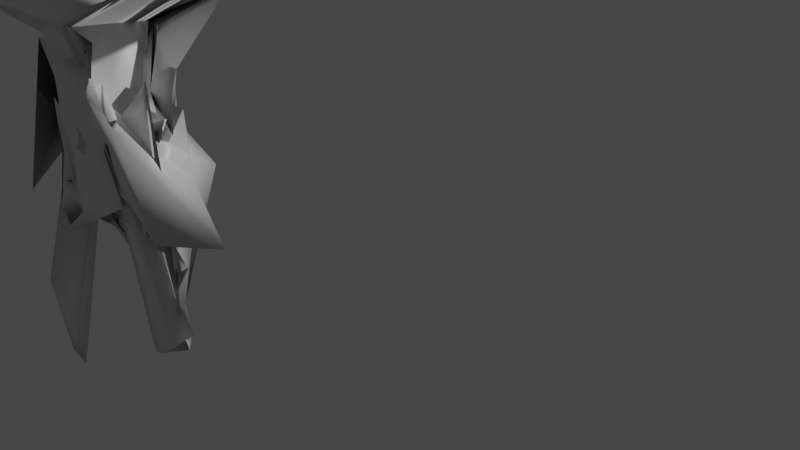 # Source: 2118132_BAB4.blend  (saved by Blender 2.83.21; exported with 4.5.12 LTS)
import bpy
from mathutils import Matrix  # noqa: F401  (used for matrix-valued properties, if any)

bpy.ops.wm.read_factory_settings(use_empty=True)
scene = bpy.context.scene
scene.name = 'Scene'

# ---- collections
col_collection = bpy.data.collections.new('Collection'); scene.collection.children.link(col_collection)

# ---- materials (node trees are filled in below, after node groups)
mat_material = bpy.data.materials.new('Material')
mat_material.alpha_threshold = 0.0
mat_material.use_transparent_shadow = False
mat_material.line_color = (0.0, 0.0, 0.0, 1.0)

# ---- material node trees
mat_material.use_nodes = True; mat_material.node_tree.nodes.clear()
_N = mat_material.node_tree.nodes; _L = mat_material.node_tree.links
n0 = _N.new('ShaderNodeOutputMaterial'); n0.name = 'Material Output'; n0.location = (300, 300)
n1 = _N.new('ShaderNodeBsdfPrincipled'); n1.name = 'Principled BSDF'; n1.location = (10, 300)
n1.distribution = 'GGX'
n1.subsurface_method = 'BURLEY'
n1.inputs[2].default_value = 0.4
n1.inputs[3].default_value = 1.45
n1.inputs[27].default_value = (0.0, 0.0, 0.0, 1.0)
n1.inputs[28].default_value = 1.0
_L.new(n1.outputs[0], n0.inputs[0])
n0.is_active_output = True

# ---- world
world_world = bpy.data.worlds.new('World'); scene.world = world_world
world_world.use_nodes = True; world_world.node_tree.nodes.clear()
_N = world_world.node_tree.nodes; _L = world_world.node_tree.links
n0 = _N.new('ShaderNodeOutputWorld'); n0.name = 'World Output'; n0.location = (300, 300)
n1 = _N.new('ShaderNodeBackground'); n1.name = 'Background'; n1.location = (10, 300)
n1.inputs[0].default_value = (0.05088, 0.05088, 0.05088, 1.0)
_L.new(n1.outputs[0], n0.inputs[0])
n0.is_active_output = True
world_world.color = (0.05088, 0.05088, 0.05088)
world_world.use_sun_shadow = False
world_world.sun_shadow_jitter_overblur = 0.0

# ---- cameras
cam_camera = bpy.data.cameras.new('Camera')
cam_camera.clip_end = 100.0
cam_camera.ortho_scale = 7.314

# ---- lights
light_light = bpy.data.lights.new('Light', 'POINT')
light_light.transmission_factor = 0.0
light_light.energy = 1000.0
light_light.shadow_soft_size = 0.1
light_light.shadow_maximum_resolution = 0.006
light_light.use_absolute_resolution = True

# ---- meshes
me_cube = bpy.data.meshes.new('Cube')
me_cube.from_pydata([(0.7735, 1.0, 1.089), (0.9014, 1.0, -0.8922), (0.7199, -1.0, 1.086), (1.058, -1.0, -0.9034), (-0.8589, 1.0, 1.14), (-0.942, 1.0, -0.9034), (-0.8454, -1.0, 1.113), (-0.942, -1.0, -0.9034), (-0.8936, 0.5173, -1.164), (-0.84, 6.249e-09, -1.204), (-0.9652, -0.5173, -1.02), (0.4187, 1.117, -1.009), (0.05796, 1.157, -1.061), (-0.4593, 1.117, -1.02), (0.8906, 1.117, 0.6058), (1.07, 1.157, 0.1432), (1.03, 1.117, -0.3741), (-0.8821, -1.043, -0.4952), (-0.9223, -1.083, 0.02206), (-0.9625, -1.117, 0.6299), (1.011, -1.117, 0.579), (1.151, -1.157, 0.1029), (1.017, -1.117, -0.3741), (-0.9625, 1.117, 0.6299), (-1.016, 1.157, 0.02206), (-0.976, 1.117, -0.4952), (0.4947, -1.117, 1.198), (0.05796, -1.157, 1.254), (-0.4593, -1.117, 1.214), (0.6491, 0.5173, 1.232), (0.7967, -2.091e-08, 1.313), (0.8369, -0.5173, 1.203), (-0.4593, -1.117, -1.02), (0.05796, -1.157, -1.061), (0.5752, -1.117, -1.02), (-0.6696, -0.5173, 1.117), (-0.8467, 3.605e-10, 1.155), (-0.9357, 0.5173, 1.157), (-0.4727, 1.117, 1.24), (0.05796, 1.157, 1.254), (0.5752, 1.117, 1.214), (0.9636, -0.5173, -0.9763), (1.04, -9.373e-09, -1.042), (0.9949, 0.5173, -0.9651), (-0.5281, 1.315, -0.5197), (0.05796, 1.384, -0.5542), (0.644, 1.315, -0.5197), (-0.5541, 1.406, 0.0966), (0.05796, 1.493, 0.0966), (0.67, 1.406, 0.0966), (-0.5281, 1.315, 0.7129), (0.05796, 1.384, 0.7474), (0.644, 1.315, 0.7129), (1.221, 0.5861, -0.4973), (1.126, -2.039e-08, -0.5677), (1.076, -0.5861, -0.598), (1.143, 0.612, 0.1518), (1.217, -2.039e-08, 0.1518), (1.306, -0.612, 0.03771), (1.062, 0.5861, 0.678), (1.238, -1.37e-08, 0.7528), (1.209, -0.5861, 0.678), (-0.2274, 0.5861, -1.373), (-0.2619, 7.751e-09, -1.442), (-0.1857, -0.5861, -1.49), (0.2368, 0.612, -1.32), (0.2912, 3.964e-08, -1.788), (0.05796, -0.612, -1.309), (0.5177, 0.5861, -1.207), (0.1498, 0.06988, -1.458), (0.1152, -0.5861, -1.389), (-0.9527, -0.5861, -0.5495), (-1.008, -8.973e-09, -0.584), (-1.161, 0.5861, -0.5942), (-1.2, -0.612, 0.08914), (-1.287, -1.198e-08, 0.08914), (-1.265, 0.612, 0.02206), (-1.011, -0.5861, 0.7513), (-1.176, -1.598e-08, 0.7698), (-1.161, 0.5861, 0.729), (0.644, -1.452, -0.5268), (0.05796, -1.529, -0.5283), (-0.5281, -1.241, -0.5197), (0.67, -1.269, 0.06841), (0.05796, -1.347, 0.106), (-0.5541, -1.331, 0.0966), (0.644, -1.315, 0.7129), (0.05796, -1.384, 0.7474), (-0.5281, -1.315, 0.7129), (0.304, 0.5861, 1.342), (0.3385, -3.605e-09, 1.411), (0.5938, -0.5861, 1.396), (-0.07084, 0.612, 1.406), (-0.07084, 4.441e-15, 1.493), (0.05796, -0.612, 1.502), (-0.5315, 0.5861, 1.339), (-0.5526, 3.605e-10, 1.382), (-0.4778, -0.5861, 1.299), (-0.2292, -0.0978, -1.906), (0.04895, -0.4354, -1.667), (0.3239, -0.0978, -2.252), (0.2926, -0.4614, -1.486), (0.1825, -0.02793, -1.923), (0.148, -0.2957, -1.854), (-0.161, -0.3014, -2.872), (-0.4574, -0.3983, -2.626), (0.3395, -0.3044, -3.143), (0.1589, -0.5562, -2.716), (0.5574, -0.3014, -2.847), (0.5876, -0.3983, -2.606), (0.3267, -0.5632, -1.969), (-0.005539, -0.5372, -2.333), (-0.1877, -0.5437, -1.732), (0.588, -0.1996, -2.216), (-0.1951, -0.1996, -2.389), (0.3037, -0.1996, -2.355), (0.165, -0.4863, -2.111), (0.1996, -0.1487, -2.164), (0.2866, -0.1487, -2.113), (0.3096, -0.5123, -1.728), (-0.4686, -0.4865, -1.606), (-0.2121, -0.1487, -2.148), (-0.9026, -0.2586, -1.112), (-0.9339, -0.3879, -1.066), (-0.9652, -0.5173, -1.02), (0.8168, -0.2586, 1.258), (0.8269, -0.3879, 1.23), (0.8369, -0.5173, 1.203), (-0.6696, -0.5173, 1.117), (-0.7139, -0.3879, 1.126), (-0.7581, -0.2586, 1.136), (0.9636, -0.5173, -0.9763), (0.9828, -0.3879, -0.9926), (1.002, -0.2586, -1.009), (1.101, -0.293, -0.5828), (1.088, -0.4396, -0.5904), (1.076, -0.5861, -0.598), (1.261, -0.306, 0.09473), (1.284, -0.459, 0.06622), (1.306, -0.612, 0.03771), (1.224, -0.293, 0.7154), (1.217, -0.4396, 0.6967), (1.209, -0.5861, 0.678), (-0.4101, -0.293, -1.33), (-0.4842, -0.4396, -1.274), (-0.1857, -0.5861, -1.49), (0.1325, -0.1921, -1.432), (0.1239, -0.4396, -1.407), (0.1152, -0.5861, -1.389), (-0.9527, -0.5861, -0.5495), (-0.9666, -0.4396, -0.5581), (-0.9805, -0.293, -0.5668), (-1.2, -0.612, 0.08914), (-1.222, -0.459, 0.08914), (-1.243, -0.306, 0.08914), (-1.011, -0.5861, 0.7513), (-1.052, -0.4396, 0.756), (-1.094, -0.293, 0.7606), (0.4661, -0.293, 1.403), (0.5299, -0.4396, 1.399), (0.5938, -0.5861, 1.396), (-0.00644, -0.306, 1.498), (0.02576, -0.459, 1.5), (0.05796, -0.612, 1.502), (-0.5152, -0.293, 1.34), (-0.4965, -0.4396, 1.32), (-0.4778, -0.5861, 1.299), (-0.3774, -0.3908, -1.794), (-0.4515, -0.4209, -1.754), (-0.1141, -0.4354, -2.229), (0.1653, -0.2899, -1.896), (0.1566, -0.4209, -1.886), (0.148, -0.4354, -1.869), (-0.3092, -0.4624, -2.761), (-0.3833, -0.5002, -2.72), (-0.5092, -0.5148, -3.227), (0.2483, -0.4754, -2.789), (0.2036, -0.2713, -2.741), (0.08772, -0.5562, -2.897), (0.6048, -0.4624, -2.664), (0.5962, -0.2518, -2.624), (0.5876, -0.3983, -2.606), (-0.3433, -0.4926, -2.278), (-0.4174, -0.3985, -2.237), (-0.3751, -0.4216, -2.059), (-0.005539, -0.5372, -2.333), (0.003094, -0.5071, -2.335), (-0.1205, -0.4926, -1.72), (0.165, -0.4863, -2.111), (0.1737, -0.4563, -2.112), (0.2181, -0.4417, -2.44), (-0.3603, -0.4417, -2.036), (-0.4344, -0.4563, -1.98), (-1.005, -0.4865, -3.013), (-0.8024, -0.1293, 1.145), (1.021, -0.1293, -1.025), (-0.9944, -0.1465, -0.5754), (-1.265, -0.153, 0.08914), (-1.135, -0.1465, 0.7652), (0.5147, 0.1154, -2.639), (0.1909, 0.06927, -2.255), (-0.8713, -0.1293, -1.158), (0.8068, -0.1293, 1.285), (1.113, -0.1465, -0.5753), (1.239, -0.153, 0.1232), (1.231, -0.1465, 0.7341), (-0.336, -0.1465, -1.386), (0.1411, -0.04559, -1.449), (0.4023, -0.1465, 1.407), (-0.03864, -0.153, 1.495), (-0.5339, -0.1465, 1.361), (-0.3033, -0.2443, -1.85), (0.1739, 0.1046, -1.967), (-0.4989, -0.4145, -2.649), (-0.1131, -0.421, -2.814), (0.5019, -0.1003, -3.145), (-0.2692, -0.3461, -2.333), (-0.2862, -0.2952, -2.092), (-0.8467, 0.0, 1.155), (1.04, -7.451e-09, -1.042), (-1.008, 0.0, -0.584), (-1.287, -7.451e-09, 0.08914), (-1.176, -1.49e-08, 0.7698), (0.588, 0.2619, -2.507), (0.1996, 0.2158, -2.272), (-0.84, 7.451e-09, -1.204), (0.7967, -2.235e-08, 1.313), (1.126, -2.235e-08, -0.5677), (1.217, -1.49e-08, 0.1518), (1.238, -7.451e-09, 0.7528), (-0.2619, 7.451e-09, -1.442), (0.1498, 0.06988, -1.458), (0.3385, 0.0, 1.411), (-0.07084, 7.451e-09, 1.493), (-0.5526, 7.451e-09, 1.382), (-0.2292, -0.0978, -1.906), (0.1825, 0.2201, -1.977), (-0.161, -0.3014, -2.872), (0.3378, -0.3014, -2.838), (0.5816, 0.04686, -2.862), (-0.1951, -0.1996, -2.389), (-0.2121, -0.1487, -2.148), (0.2383, 1.137, -1.035), (0.2763, -1.137, 1.226), (0.3166, -1.137, -1.041), (0.3166, 1.137, 1.234), (0.351, 1.35, -0.537), (0.364, 1.449, 0.0966), (0.351, 1.35, 0.7302), (0.3773, 0.5991, -1.264), (0.5272, 0.03494, -1.728), (-0.06091, -0.5991, -1.365), (0.351, -1.491, -0.5275), (0.364, -1.308, 0.08718), (0.351, -1.35, 0.7302), (0.1166, 0.5991, 1.374), (0.1338, -1.803e-09, 1.452), (0.3259, -0.5991, 1.449), (0.5599, -0.06286, -2.192), (-0.02816, -0.3785, -1.837), (0.5296, -0.3044, -2.772), (0.467, -0.4773, -2.671), (0.5397, -0.1996, -2.295), (0.4329, -0.5502, -2.227), (0.4159, -0.4993, -1.985), (0.5226, -0.1487, -2.053), (0.3678, -0.4554, -2.686), (0.4937, -0.2615, -2.692), (0.467, -0.4773, -2.671), (0.2298, -0.2995, 1.45), (0.2778, -0.4493, 1.45), (0.3259, -0.5991, 1.449), (0.1818, -0.1498, 1.451), (0.5471, -0.2786, -2.876), (0.3861, -0.1861, -2.87), (0.1338, 3.725e-09, 1.452), (0.4459, -1.127, -1.031), (0.4459, 1.127, 1.224), (0.4975, 1.332, -0.5283), (0.517, 1.427, 0.0966), (0.4975, 1.332, 0.7215), (0.2103, 0.5926, 1.358), (0.2362, -2.704e-09, 1.431), (0.4598, -0.5926, 1.422), (0.3994, -0.5437, -2.185), (0.57, -0.4928, -1.963), (0.348, -0.2963, 1.427), (0.4039, -0.4444, 1.425), (0.4598, -0.5926, 1.422), (0.2921, -0.1481, 1.429), (0.2362, 1.863e-09, 1.431), (0.3285, 1.127, -1.022), (0.3855, -1.127, 1.212), (0.4475, 0.5926, -1.236), (0.2414, 0.05241, -1.473), (0.09316, -0.5926, -1.342), (0.4975, -1.472, -0.5272), (0.517, -1.288, 0.07779), (0.4975, -1.332, 0.7215), (0.2742, -0.0454, -1.937), (0.1259, -0.3371, -1.81), (0.5041, -0.3014, -2.612), (0.4335, -0.4378, -2.629), (0.47, -0.1996, -2.246), (0.6406, -0.1487, -2.023), (0.4273, -0.4507, -2.678), (0.4511, -0.2567, -2.648), (0.4335, -0.4378, -2.629), (0.2613, -0.1907, -2.802), (0.4394, -0.09986, -3.048), (0.5106, -1.122, -1.025), (0.5106, 1.122, 1.219), (0.5708, 1.324, -0.524), (0.5935, 1.417, 0.0966), (0.5708, 1.324, 0.7172), (0.2571, 0.5893, 1.35), (0.2873, -3.154e-09, 1.421), (0.5268, -0.5893, 1.409), (0.4764, -0.5405, -2.173), (0.08801, -0.4896, -2.122), (0.4071, -0.2947, 1.415), (0.4669, -0.442, 1.412), (0.5268, -0.5893, 1.409), (0.3472, -0.1473, 1.418), (0.2873, 9.313e-10, 1.421), (0.3736, 1.122, -1.016), (0.4401, -1.122, 1.205), (0.4826, 0.5893, -1.221), (0.3004, 0.06114, -1.458), (0.03821, -0.5893, -1.401), (0.5708, -1.462, -0.527), (0.5935, -1.279, 0.0731), (0.5708, -1.324, 0.7172), (-0.2258, -0.03666, -2.093), (0.07097, -0.3164, -1.867), (0.4984, -0.3014, -2.862), (0.5105, -0.418, -2.618), (0.529, -0.1996, -2.231), (0.1406, -0.1487, -2.179), (0.4483, -0.4405, -2.516), (0.5118, -0.2321, -2.456), (0.5105, -0.418, -2.618), (0.1335, -0.1353, -2.852), (0.4579, 0.003725, -2.996), (-0.84, 7.451e-09, -1.204), (0.7967, -2.235e-08, 1.313), (1.126, -2.235e-08, -0.5677), (1.217, -7.451e-09, 0.1518), (1.238, 0.0, 0.7528), (-0.2619, 7.451e-09, -1.442), (0.1498, 0.06988, -1.458), (0.3385, 0.0, 1.411), (-0.07084, 1.49e-08, 1.493), (-0.5526, 1.49e-08, 1.382), (-0.2292, -0.0978, -1.906), (0.1825, 0.2201, -1.977), (-0.161, -0.3014, -2.872), (0.4025, -0.3014, -3.013), (0.2792, 0.04371, -3.829), (-0.1951, -0.1996, -2.389), (-0.2121, -0.1487, -2.148), (-0.8467, 0.0, 1.155), (1.04, -7.451e-09, -1.042), (-1.008, 7.451e-09, -0.584), (-1.287, 0.0, 0.08914), (-1.176, -1.49e-08, 0.7698), (0.588, 0.2619, -2.507), (0.1996, 0.2158, -2.272), (0.509, -0.1288, -3.045), (0.1338, 0.0, 1.452), (0.2362, 0.0, 1.431), (0.5702, -0.04537, -3.281), (0.2873, 0.0, 1.421), (0.4277, -0.03412, -3.737), (-0.8713, -0.1293, -1.158), (0.8068, -0.1293, 1.285), (1.113, -0.1465, -0.5753), (1.239, -0.153, 0.1232), (1.231, -0.1465, 0.7341), (-0.336, -0.1465, -1.386), (0.1411, -0.04559, -1.449), (0.4023, -0.1465, 1.407), (-0.03864, -0.153, 1.495), (-0.5339, -0.1465, 1.361), (-0.3033, -0.2443, -1.85), (0.1739, 0.1046, -1.967), (-0.2351, -0.4479, -2.817), (0.5713, -0.4544, -2.781), (0.2964, -0.1028, -2.802), (-0.2692, -0.3461, -2.333), (-0.2862, -0.2952, -2.092), (-0.8024, -0.1293, 1.145), (1.021, -0.1293, -1.025), (-0.9944, -0.1465, -0.5754), (-1.265, -0.153, 0.08914), (-1.135, -0.1465, 0.7652), (0.4364, 0.1154, -2.071), (0.2807, 0.06927, -2.63), (0.1818, -0.1498, 1.451), (0.2921, -0.1481, 1.429), (0.3472, -0.1473, 1.418), (-0.8467, 1.803e-10, 1.155), (1.04, -8.412e-09, -1.042), (-1.008, -4.486e-09, -0.584), (-1.287, -9.714e-09, 0.08914), (-1.176, -1.544e-08, 0.7698), (0.588, 0.03118, -2.361), (0.1996, 0.03355, -2.218), (-0.84, 6.85e-09, -1.204), (0.7967, -2.163e-08, 1.313), (1.126, -2.137e-08, -0.5677), (1.217, -1.765e-08, 0.1518), (1.238, -1.058e-08, 0.7528), (-0.2619, 7.601e-09, -1.442), (0.1498, 0.06988, -1.458), (0.3385, -1.803e-09, 1.411), (-0.07084, 3.725e-09, 1.493), (-0.5526, 3.906e-09, 1.382), (-0.2292, -0.0978, -1.906), (0.1825, 0.09608, -1.95), (-0.161, -0.3014, -2.872), (0.189, -0.3587, -3.045), (0.5816, -0.1257, -2.744), (-0.1951, -0.1996, -2.389), (-0.2121, -0.1487, -2.148), (0.1338, 9.614e-10, 1.452), (0.3861, -0.2724, -2.811), (0.5041, -0.2293, -2.811), (0.2362, -4.206e-10, 1.431), (0.2873, -1.112e-09, 1.421), (0.5226, -0.1472, -2.744), (-0.8556, -0.06466, -1.181), (0.8017, -0.06466, 1.299), (1.12, -0.07326, -0.5715), (1.228, -0.0765, 0.1375), (1.235, -0.07326, 0.7434), (-0.299, -0.07326, -1.414), (0.1455, 0.01214, -1.454), (0.3704, -0.07326, 1.409), (-0.05474, -0.0765, 1.494), (-0.5433, -0.07326, 1.371), (-0.2662, -0.1711, -1.878), (0.1782, 0.1624, -1.972), (-0.5151, -0.3746, -3.013), (-0.131, -0.3779, -3.0), (0.2324, -0.04201, -3.863), (-0.2321, -0.2728, -2.361), (-0.2492, -0.2219, -2.12), (0.4957, -0.2037, -3.035), (0.1578, -0.07488, 1.452), (0.2641, -0.07407, 1.43), (0.2465, -0.08221, -3.18), (0.3173, -0.07366, 1.42), (0.1225, -0.07152, -3.585), (-0.8246, -0.06466, 1.15), (1.031, -0.06466, -1.034), (-1.001, -0.07326, -0.5797), (-1.276, -0.0765, 0.08914), (-1.156, -0.07326, 0.7675), (0.519, 0.1887, -2.647), (0.1953, 0.1425, -2.264), (-0.8467, 2.704e-10, 1.155), (1.04, -8.893e-09, -1.042), (-1.008, -6.73e-09, -0.584), (-1.287, -1.085e-08, 0.08914), (-1.176, -1.571e-08, 0.7698), (0.588, -0.0842, -2.288), (0.1996, -0.05757, -2.191), (-0.84, 6.549e-09, -1.204), (0.7967, -2.127e-08, 1.313), (1.126, -2.088e-08, -0.5677), (1.217, -1.902e-08, 0.1518), (1.238, -1.214e-08, 0.7528), (-0.2619, 7.676e-09, -1.442), (0.1498, 0.06988, -1.458), (0.3385, -2.704e-09, 1.411), (-0.07084, 1.863e-09, 1.493), (-0.5526, 2.133e-09, 1.382), (-0.2292, -0.0978, -1.906), (0.1825, 0.03408, -1.936), (-0.161, -0.3014, -2.872), (0.168, -0.3519, -2.944), (0.5574, -0.2151, -2.907), (-0.1951, -0.1996, -2.389), (-0.2121, -0.1487, -2.148), (0.1338, -4.206e-10, 1.452), (0.2295, -0.3162, -2.105), (0.3294, -0.2367, -1.964), (0.2362, -1.562e-09, 1.431), (0.2873, -2.133e-09, 1.421), (0.4984, -0.2259, -2.914), (0.1643, -0.09161, -3.168), (0.7492, -0.1025, -2.703), (0.1583, -0.05566, -3.516), (-0.3217, -0.6533, -4.165), (-0.4673, -0.6932, -3.556), (-0.1188, -0.6565, -4.205), (-0.09438, -0.6996, -3.824), (0.8451, -0.3208, -2.718), (0.7272, -0.3208, -2.748), (0.5525, -0.2777, -1.969), (0.5863, -0.2561, -1.727), (0.1808, -0.1496, -4.19), (0.1213, -0.1543, -4.197), (0.3081, 0.04439, -4.186), (0.2472, 0.03952, -4.204), (0.3894, -0.1394, -4.048), (0.3494, 0.06889, -4.026), (-0.6897, -0.4863, -1.998), (-0.9, -0.4145, -2.714), (0.7415, -0.3983, -2.465), (0.7736, -0.05757, -1.968), (0.3295, -0.344, -3.161), (-0.171, -0.3409, -2.89), (-0.171, -0.3409, -2.89), (0.158, -0.3915, -2.962), (0.5314, -0.3185, -2.772), (0.3413, -0.3185, -3.143), (0.1699, -0.366, -2.944), (0.2313, -0.3302, -2.105), (1.024, -0.5539, -2.74), (0.6852, -0.6048, -2.019), (0.6831, 0.00322, -2.542), (1.086, -0.04294, -2.93)], [(426, 491), (451, 492), (308, 493), (193, 508), (213, 509), (181, 510), (467, 511)], [(97, 35, 6, 28), (88, 28, 6, 19), (79, 37, 4, 23), (70, 41, 3, 34), (61, 31, 2, 20), (52, 40, 0, 14), (11, 46, 16, 1), (46, 49, 15, 16), (49, 52, 14, 15), (5, 25, 44, 13), (13, 44, 45, 12), (325, 312, 46, 11), (25, 24, 47, 44), (44, 47, 48, 45), (312, 313, 49, 46), (24, 23, 50, 47), (47, 50, 51, 48), (313, 314, 52, 49), (23, 4, 38, 50), (50, 38, 39, 51), (314, 311, 40, 52), (41, 55, 22, 3), (55, 58, 21, 22), (58, 61, 20, 21), (1, 16, 53, 43), (43, 53, 54, 42), (131, 136, 55, 41), (16, 15, 56, 53), (53, 56, 57, 54), (136, 139, 58, 55), (15, 14, 59, 56), (56, 59, 60, 57), (139, 142, 61, 58), (14, 0, 29, 59), (59, 29, 30, 60), (142, 127, 31, 61), (10, 64, 32, 7), (64, 67, 33, 32), (329, 70, 34, 310), (5, 13, 62, 8), (8, 62, 63, 9), (124, 145, 64, 10), (13, 12, 65, 62), (62, 65, 66, 63), (473, 63, 98, 478), (325, 11, 68, 327), (327, 68, 69, 328), (63, 66, 100, 98), (11, 1, 43, 68), (68, 43, 42, 69), (148, 131, 41, 70), (8, 73, 25, 5), (73, 76, 24, 25), (76, 79, 23, 24), (7, 17, 71, 10), (468, 463, 72, 9), (9, 72, 73, 8), (17, 18, 74, 71), (463, 464, 75, 72), (72, 75, 76, 73), (18, 19, 77, 74), (464, 465, 78, 75), (75, 78, 79, 76), (19, 6, 35, 77), (465, 461, 36, 78), (78, 36, 37, 79), (32, 82, 17, 7), (82, 85, 18, 17), (85, 88, 19, 18), (3, 22, 80, 34), (244, 252, 81, 33), (33, 81, 82, 32), (22, 21, 83, 80), (252, 253, 84, 81), (81, 84, 85, 82), (21, 20, 86, 83), (253, 254, 87, 84), (84, 87, 88, 85), (20, 2, 26, 86), (254, 243, 27, 87), (87, 27, 28, 88), (31, 91, 26, 2), (257, 94, 27, 243), (94, 97, 28, 27), (0, 40, 89, 29), (29, 89, 90, 30), (127, 160, 91, 31), (245, 39, 92, 255), (255, 92, 93, 256), (271, 163, 94, 257), (39, 38, 95, 92), (92, 95, 96, 93), (163, 166, 97, 94), (38, 4, 37, 95), (95, 37, 36, 96), (166, 128, 35, 97), (110, 112, 105, 107), (263, 110, 107, 261), (328, 69, 102, 333), (67, 64, 99, 101), (148, 70, 103, 172), (251, 67, 101, 259), (175, 178, 107, 105), (341, 181, 109, 336), (185, 111, 109, 181), (483, 114, 104, 480), (337, 113, 108, 335), (114, 115, 106, 104), (121, 118, 115, 114), (338, 117, 113, 337), (484, 121, 114, 483), (188, 116, 111, 185), (264, 119, 110, 263), (119, 120, 112, 110), (101, 99, 120, 119), (259, 101, 119, 264), (172, 103, 116, 188), (478, 98, 121, 484), (333, 102, 117, 338), (98, 100, 118, 121), (99, 169, 193, 120), (169, 168, 192, 193), (168, 167, 191, 192), (385, 170, 190, 397), (170, 171, 189, 190), (171, 172, 188, 189), (397, 190, 520, 523), (190, 189, 186, 187), (189, 188, 185, 186), (120, 193, 184, 112), (193, 192, 183, 184), (192, 191, 182, 183), (112, 184, 175, 105), (184, 183, 174, 175), (183, 182, 173, 174), (396, 187, 179, 388), (187, 186, 180, 179), (186, 185, 181, 180), (428, 425, 275, 290), (339, 179, 180, 340), (340, 180, 181, 341), (386, 387, 176, 173), (173, 176, 177, 174), (174, 177, 178, 175), (380, 146, 170, 385), (146, 147, 171, 170), (147, 148, 172, 171), (383, 391, 130, 164), (164, 130, 129, 165), (165, 129, 128, 166), (382, 383, 164, 161), (161, 164, 165, 162), (162, 165, 166, 163), (398, 382, 161, 269), (269, 161, 162, 270), (270, 162, 163, 271), (375, 381, 158, 125), (125, 158, 159, 126), (126, 159, 160, 127), (77, 35, 128, 155), (155, 128, 129, 156), (156, 129, 130, 157), (74, 77, 155, 152), (152, 155, 156, 153), (153, 156, 157, 154), (71, 74, 152, 149), (149, 152, 153, 150), (150, 153, 154, 151), (10, 71, 149, 124), (124, 149, 150, 123), (123, 150, 151, 122), (380, 392, 133, 146), (146, 133, 132, 147), (147, 132, 131, 148), (64, 145, 169, 99), (145, 144, 168, 169), (144, 143, 167, 168), (374, 379, 143, 122), (122, 143, 144, 123), (123, 144, 145, 124), (378, 375, 125, 140), (140, 125, 126, 141), (141, 126, 127, 142), (377, 378, 140, 137), (137, 140, 141, 138), (138, 141, 142, 139), (376, 377, 137, 134), (134, 137, 138, 135), (135, 138, 139, 136), (392, 376, 134, 133), (133, 134, 135, 132), (132, 135, 136, 131), (455, 433, 203, 195), (433, 434, 204, 203), (434, 435, 205, 204), (435, 432, 202, 205), (431, 436, 206, 201), (437, 455, 195, 207), (432, 438, 208, 202), (449, 439, 209, 272), (439, 440, 210, 209), (440, 454, 194, 210), (437, 207, 212, 442), (214, 213, 495, 497), (453, 445, 215, 342), (459, 199, 215, 445), (460, 200, 199, 459), (442, 212, 200, 460), (384, 211, 217, 390), (390, 217, 216, 389), (389, 216, 213, 386), (395, 391, 194, 198), (394, 395, 198, 197), (393, 394, 197, 196), (374, 393, 196, 201), (379, 206, 211, 384), (419, 236, 224, 407), (407, 224, 223, 406), (406, 223, 239, 422), (430, 422, 239, 343), (420, 421, 238, 237), (414, 231, 236, 419), (417, 401, 218, 234), (416, 417, 234, 233), (425, 416, 233, 275), (409, 415, 232, 226), (414, 402, 219, 231), (408, 413, 230, 225), (412, 409, 226, 229), (411, 412, 229, 228), (410, 411, 228, 227), (402, 410, 227, 219), (354, 235, 241, 360), (360, 241, 240, 359), (359, 240, 237, 356), (365, 361, 218, 222), (364, 365, 222, 221), (363, 364, 221, 220), (344, 363, 220, 225), (349, 230, 235, 354), (421, 426, 274, 238), (444, 448, 273, 214), (450, 449, 272, 289), (287, 270, 271, 288), (286, 269, 270, 287), (399, 398, 269, 286), (177, 267, 268, 178), (176, 266, 267, 177), (100, 258, 265, 118), (300, 259, 264, 285), (285, 264, 263, 284), (118, 265, 262, 115), (115, 262, 260, 106), (178, 268, 261, 107), (295, 251, 259, 300), (66, 250, 258, 100), (284, 263, 261, 302), (288, 271, 257, 283), (281, 255, 256, 282), (277, 245, 255, 281), (283, 257, 243, 292), (298, 292, 243, 254), (297, 298, 254, 253), (296, 297, 253, 252), (276, 296, 252, 244), (65, 249, 250, 66), (12, 242, 249, 65), (67, 251, 244, 33), (51, 39, 245, 248), (48, 51, 248, 247), (45, 48, 247, 246), (12, 45, 246, 242), (310, 330, 296, 276), (330, 331, 297, 296), (331, 332, 298, 297), (332, 326, 292, 298), (317, 283, 292, 326), (311, 277, 281, 315), (315, 281, 282, 316), (322, 288, 283, 317), (318, 284, 302, 336), (329, 295, 300, 334), (319, 285, 284, 318), (334, 300, 285, 319), (400, 399, 286, 320), (320, 286, 287, 321), (321, 287, 288, 322), (452, 450, 289, 323), (426, 427, 309, 274), (448, 451, 308, 273), (267, 306, 307, 268), (339, 340, 507, 506), (429, 428, 290, 324), (258, 299, 304, 265), (265, 304, 303, 262), (262, 303, 301, 260), (268, 307, 302, 261), (250, 294, 299, 258), (249, 293, 294, 250), (242, 291, 293, 249), (251, 295, 276, 244), (248, 245, 277, 280), (247, 248, 280, 279), (246, 247, 279, 278), (242, 246, 278, 291), (415, 429, 324, 232), (438, 452, 323, 208), (159, 321, 322, 160), (158, 320, 321, 159), (381, 400, 320, 158), (103, 334, 319, 116), (116, 319, 318, 111), (70, 329, 334, 103), (111, 318, 336, 109), (160, 322, 317, 91), (89, 315, 316, 90), (40, 311, 315, 89), (91, 317, 326, 26), (86, 26, 326, 332), (83, 86, 332, 331), (80, 83, 331, 330), (34, 80, 330, 310), (427, 430, 343, 309), (451, 453, 342, 308), (306, 340, 341, 307), (306, 267, 505, 504), (299, 333, 338, 304), (304, 338, 337, 303), (303, 337, 335, 301), (307, 341, 336, 302), (294, 328, 333, 299), (293, 327, 328, 294), (291, 325, 327, 293), (295, 329, 310, 276), (280, 277, 311, 314), (279, 280, 314, 313), (278, 279, 313, 312), (291, 278, 312, 325), (309, 343, 373, 371), (232, 324, 372, 351), (274, 309, 371, 368), (324, 290, 370, 372), (290, 275, 369, 370), (238, 274, 368, 357), (436, 349, 354, 441), (431, 456, 363, 344), (456, 457, 364, 363), (457, 458, 365, 364), (458, 454, 361, 365), (446, 359, 356, 443), (447, 360, 359, 446), (441, 354, 360, 447), (236, 355, 367, 224), (224, 367, 366, 223), (223, 366, 358, 239), (343, 239, 358, 373), (237, 238, 357, 356), (231, 350, 355, 236), (234, 218, 361, 353), (233, 234, 353, 352), (275, 233, 352, 369), (226, 232, 351, 345), (231, 219, 362, 350), (225, 230, 349, 344), (229, 226, 345, 348), (228, 229, 348, 347), (227, 228, 347, 346), (219, 227, 346, 362), (208, 323, 400, 381), (323, 289, 399, 400), (289, 272, 398, 399), (143, 379, 384, 167), (122, 151, 393, 374), (151, 154, 394, 393), (154, 157, 395, 394), (157, 130, 391, 395), (182, 389, 386, 173), (191, 390, 389, 182), (167, 384, 390, 191), (195, 203, 376, 392), (203, 204, 377, 376), (204, 205, 378, 377), (205, 202, 375, 378), (201, 206, 379, 374), (207, 195, 392, 380), (202, 208, 381, 375), (272, 209, 382, 398), (209, 210, 383, 382), (210, 194, 391, 383), (207, 380, 385, 212), (213, 214, 387, 386), (199, 396, 388, 215), (200, 397, 396, 199), (212, 385, 397, 200), (487, 490, 430, 427), (475, 489, 429, 415), (489, 488, 428, 429), (486, 487, 427, 426), (481, 486, 426, 421), (462, 470, 410, 402), (470, 471, 411, 410), (471, 472, 412, 411), (472, 469, 409, 412), (468, 473, 413, 408), (474, 462, 402, 414), (469, 475, 415, 409), (485, 476, 416, 425), (476, 477, 417, 416), (477, 461, 401, 417), (474, 414, 419, 479), (480, 481, 421, 420), (490, 482, 422, 430), (466, 406, 422, 482), (467, 407, 406, 466), (479, 419, 407, 467), (488, 485, 425, 428), (235, 418, 424, 241), (241, 424, 423, 240), (240, 423, 420, 237), (222, 218, 401, 405), (221, 222, 405, 404), (220, 221, 404, 403), (225, 220, 403, 408), (230, 413, 418, 235), (211, 441, 447, 217), (217, 447, 446, 216), (216, 446, 443, 213), (198, 194, 454, 458), (197, 198, 458, 457), (196, 197, 457, 456), (201, 196, 456, 431), (206, 436, 441, 211), (371, 373, 453, 451), (351, 372, 452, 438), (368, 371, 451, 448), (372, 370, 450, 452), (370, 369, 449, 450), (357, 368, 448, 444), (355, 442, 460, 367), (367, 460, 459, 366), (366, 459, 445, 358), (373, 358, 445, 453), (356, 357, 444, 443), (350, 437, 442, 355), (353, 361, 454, 440), (352, 353, 440, 439), (369, 352, 439, 449), (345, 351, 438, 432), (350, 362, 455, 437), (344, 349, 436, 431), (348, 345, 432, 435), (347, 348, 435, 434), (346, 347, 434, 433), (362, 346, 433, 455), (282, 256, 485, 488), (102, 479, 467, 117), (117, 467, 466, 113), (113, 466, 482, 108), (335, 108, 482, 490), (106, 481, 515, 512), (69, 474, 479, 102), (96, 36, 461, 477), (93, 96, 477, 476), (256, 93, 476, 485), (30, 90, 475, 469), (69, 42, 462, 474), (9, 63, 473, 468), (60, 30, 469, 472), (57, 60, 472, 471), (54, 57, 471, 470), (42, 54, 470, 462), (481, 106, 517, 518), (260, 301, 498, 499), (316, 282, 488, 489), (90, 316, 489, 475), (301, 335, 490, 487), (418, 478, 484, 424), (424, 484, 483, 423), (423, 483, 480, 420), (405, 401, 461, 465), (404, 405, 465, 464), (403, 404, 464, 463), (408, 403, 463, 468), (413, 473, 478, 418), (494, 496, 497, 495), (444, 214, 497, 496), (443, 444, 496, 494), (213, 443, 494, 495), (499, 498, 501, 500), (486, 260, 499, 500), (301, 487, 501, 498), (487, 486, 500, 501), (503, 502, 504, 505), (502, 506, 507, 504), (305, 339, 506, 502), (266, 305, 502, 503), (340, 306, 504, 507), (267, 266, 503, 505), (513, 512, 515, 514), (104, 106, 512, 513), (480, 104, 513, 514), (481, 480, 514, 515), (517, 516, 519, 518), (260, 486, 519, 516), (486, 481, 518, 519), (106, 260, 516, 517), (523, 520, 521, 522), (190, 187, 521, 520), (187, 396, 522, 521), (396, 397, 523, 522)])
me_cube.polygons.foreach_set('use_smooth', [True] * 510)
_uv = me_cube.uv_layers.new(name='UVMap')
_uv.uv.foreach_set('vector', [0.8125, 0.6875, 0.875, 0.6875, 0.875, 0.75, 0.8125, 0.75, 0.5625, 0.9375, 0.625, 0.9375, 0.625, 1.0, 0.5625, 1.0, 0.5625, 0.1875, 0.625, 0.1875, 0.625, 0.25, 0.5625, 0.25, 0.3125, 0.6875, 0.375, 0.6875, 0.375, 0.75, 0.3125, 0.75, 0.5625, 0.6875, 0.625, 0.6875, 0.625, 0.75, 0.5625, 0.75, 0.5625, 0.4375, 0.625, 0.4375, 0.625, 0.5, 0.5625, 0.5, 0.375, 0.4375, 0.4375, 0.4375, 0.4375, 0.5, 0.375, 0.5, 0.4375, 0.4375, 0.5, 0.4375, 0.5, 0.5, 0.4375, 0.5, 0.5, 0.4375, 0.5625, 0.4375, 0.5625, 0.5, 0.5, 0.5, 0.375, 0.25, 0.4375, 0.25, 0.4375, 0.3125, 0.375, 0.3125, 0.375, 0.3125, 0.4375, 0.3125, 0.4375, 0.375, 0.375, 0.375, 0.375, 0.4297, 0.4375, 0.4297, 0.4375, 0.4375, 0.375, 0.4375, 0.4375, 0.25, 0.5, 0.25, 0.5, 0.3125, 0.4375, 0.3125, 0.4375, 0.3125, 0.5, 0.3125, 0.5, 0.375, 0.4375, 0.375, 0.4375, 0.4297, 0.5, 0.4297, 0.5, 0.4375, 0.4375, 0.4375, 0.5, 0.25, 0.5625, 0.25, 0.5625, 0.3125, 0.5, 0.3125, 0.5, 0.3125, 0.5625, 0.3125, 0.5625, 0.375, 0.5, 0.375, 0.5, 0.4297, 0.5625, 0.4297, 0.5625, 0.4375, 0.5, 0.4375, 0.5625, 0.25, 0.625, 0.25, 0.625, 0.3125, 0.5625, 0.3125, 0.5625, 0.3125, 0.625, 0.3125, 0.625, 0.375, 0.5625, 0.375, 0.5625, 0.4297, 0.625, 0.4297, 0.625, 0.4375, 0.5625, 0.4375, 0.375, 0.6875, 0.4375, 0.6875, 0.4375, 0.75, 0.375, 0.75, 0.4375, 0.6875, 0.5, 0.6875, 0.5, 0.75, 0.4375, 0.75, 0.5, 0.6875, 0.5625, 0.6875, 0.5625, 0.75, 0.5, 0.75, 0.375, 0.5, 0.4375, 0.5, 0.4375, 0.5625, 0.375, 0.5625, 0.375, 0.5625, 0.4375, 0.5625, 0.4375, 0.625, 0.375, 0.625, 0.375, 0.6875, 0.4375, 0.6875, 0.4375, 0.6875, 0.375, 0.6875, 0.4375, 0.5, 0.5, 0.5, 0.5, 0.5625, 0.4375, 0.5625, 0.4375, 0.5625, 0.5, 0.5625, 0.5, 0.625, 0.4375, 0.625, 0.4375, 0.6875, 0.5, 0.6875, 0.5, 0.6875, 0.4375, 0.6875, 0.5, 0.5, 0.5625, 0.5, 0.5625, 0.5625, 0.5, 0.5625, 0.5, 0.5625, 0.5625, 0.5625, 0.5625, 0.625, 0.5, 0.625, 0.5, 0.6875, 0.5625, 0.6875, 0.5625, 0.6875, 0.5, 0.6875, 0.5625, 0.5, 0.625, 0.5, 0.625, 0.5625, 0.5625, 0.5625, 0.5625, 0.5625, 0.625, 0.5625, 0.625, 0.625, 0.5625, 0.625, 0.5625, 0.6875, 0.625, 0.6875, 0.625, 0.6875, 0.5625, 0.6875, 0.125, 0.6875, 0.1875, 0.6875, 0.1875, 0.75, 0.125, 0.75, 0.1875, 0.6875, 0.25, 0.6875, 0.25, 0.75, 0.1875, 0.75, 0.3047, 0.6875, 0.3125, 0.6875, 0.3125, 0.75, 0.3047, 0.75, 0.125, 0.5, 0.1875, 0.5, 0.1875, 0.5625, 0.125, 0.5625, 0.125, 0.5625, 0.1875, 0.5625, 0.1875, 0.625, 0.125, 0.625, 0.125, 0.6875, 0.1875, 0.6875, 0.1875, 0.6875, 0.125, 0.6875, 0.1875, 0.5, 0.25, 0.5, 0.25, 0.5625, 0.1875, 0.5625, 0.1875, 0.5625, 0.25, 0.5625, 0.25, 0.625, 0.1875, 0.625, 0.1875, 0.6252, 0.1875, 0.625, 0.1875, 0.625, 0.1875, 0.625, 0.3047, 0.5, 0.3125, 0.5, 0.3125, 0.5625, 0.3047, 0.5625, 0.3047, 0.5625, 0.3125, 0.5625, 0.3125, 0.625, 0.3047, 0.625, 0.1875, 0.625, 0.25, 0.625, 0.25, 0.625, 0.1875, 0.625, 0.3125, 0.5, 0.375, 0.5, 0.375, 0.5625, 0.3125, 0.5625, 0.3125, 0.5625, 0.375, 0.5625, 0.375, 0.625, 0.3125, 0.625, 0.3125, 0.6875, 0.375, 0.6875, 0.375, 0.6875, 0.3125, 0.6875, 0.375, 0.1875, 0.4375, 0.1875, 0.4375, 0.25, 0.375, 0.25, 0.4375, 0.1875, 0.5, 0.1875, 0.5, 0.25, 0.4375, 0.25, 0.5, 0.1875, 0.5625, 0.1875, 0.5625, 0.25, 0.5, 0.25, 0.375, 0.0, 0.4375, 0.0, 0.4375, 0.0625, 0.375, 0.0625, 0.375, 0.1249, 0.4375, 0.125, 0.4375, 0.125, 0.375, 0.125, 0.375, 0.125, 0.4375, 0.125, 0.4375, 0.1875, 0.375, 0.1875, 0.4375, 0.0, 0.5, 0.0, 0.5, 0.0625, 0.4375, 0.0625, 0.4375, 0.125, 0.5, 0.1191, 0.5, 0.125, 0.4375, 0.125, 0.4375, 0.125, 0.5, 0.125, 0.5, 0.1875, 0.4375, 0.1875, 0.5, 0.0, 0.5625, 0.0, 0.5625, 0.0625, 0.5, 0.0625, 0.5, 0.1191, 0.5625, 0.1271, 0.5625, 0.125, 0.5, 0.125, 0.5, 0.125, 0.5625, 0.125, 0.5625, 0.1875, 0.5, 0.1875, 0.5625, 0.0, 0.625, 0.0, 0.625, 0.0625, 0.5625, 0.0625, 0.5625, 0.1271, 0.625, 0.125, 0.625, 0.125, 0.5625, 0.125, 0.5625, 0.125, 0.625, 0.125, 0.625, 0.1875, 0.5625, 0.1875, 0.375, 0.9375, 0.4375, 0.9375, 0.4375, 1.0, 0.375, 1.0, 0.4375, 0.9375, 0.5, 0.9375, 0.5, 1.0, 0.4375, 1.0, 0.5, 0.9375, 0.5625, 0.9375, 0.5625, 1.0, 0.5, 1.0, 0.375, 0.75, 0.4375, 0.75, 0.4375, 0.8125, 0.375, 0.8125, 0.375, 0.8438, 0.4375, 0.8437, 0.4375, 0.875, 0.375, 0.875, 0.375, 0.875, 0.4375, 0.875, 0.4375, 0.9375, 0.375, 0.9375, 0.4375, 0.75, 0.5, 0.75, 0.5, 0.8125, 0.4375, 0.8125, 0.4375, 0.8437, 0.5, 0.8438, 0.5, 0.875, 0.4375, 0.875, 0.4375, 0.875, 0.5, 0.875, 0.5, 0.9375, 0.4375, 0.9375, 0.5, 0.75, 0.5625, 0.75, 0.5625, 0.8125, 0.5, 0.8125, 0.5, 0.8438, 0.5625, 0.8438, 0.5625, 0.875, 0.5, 0.875, 0.5, 0.875, 0.5625, 0.875, 0.5625, 0.9375, 0.5, 0.9375, 0.5625, 0.75, 0.625, 0.75, 0.625, 0.8125, 0.5625, 0.8125, 0.5625, 0.8438, 0.625, 0.8438, 0.625, 0.875, 0.5625, 0.875, 0.5625, 0.875, 0.625, 0.875, 0.625, 0.9375, 0.5625, 0.9375, 0.625, 0.6875, 0.6875, 0.6875, 0.6875, 0.75, 0.625, 0.75, 0.7188, 0.6875, 0.75, 0.6875, 0.75, 0.75, 0.7188, 0.75, 0.75, 0.6875, 0.8125, 0.6875, 0.8125, 0.75, 0.75, 0.75, 0.625, 0.5, 0.6875, 0.5, 0.6875, 0.5625, 0.625, 0.5625, 0.625, 0.5625, 0.6875, 0.5625, 0.6875, 0.625, 0.625, 0.625, 0.625, 0.6875, 0.6875, 0.6875, 0.6875, 0.6875, 0.625, 0.6875, 0.7188, 0.5, 0.75, 0.5, 0.75, 0.5625, 0.7187, 0.5625, 0.7187, 0.5625, 0.75, 0.5625, 0.75, 0.625, 0.7188, 0.625, 0.7187, 0.6875, 0.75, 0.6875, 0.75, 0.6875, 0.7188, 0.6875, 0.75, 0.5, 0.8125, 0.5, 0.8125, 0.5625, 0.75, 0.5625, 0.75, 0.5625, 0.8125, 0.5625, 0.8125, 0.625, 0.75, 0.625, 0.75, 0.6875, 0.8125, 0.6875, 0.8125, 0.6875, 0.75, 0.6875, 0.8125, 0.5, 0.875, 0.5, 0.875, 0.5625, 0.8125, 0.5625, 0.8125, 0.5625, 0.875, 0.5625, 0.875, 0.625, 0.8125, 0.625, 0.8125, 0.6875, 0.875, 0.6875, 0.875, 0.6875, 0.8125, 0.6875, 0.25, 0.6875, 0.1875, 0.6875, 0.1875, 0.6875, 0.25, 0.6875, 0.2812, 0.6875, 0.25, 0.6875, 0.25, 0.6875, 0.2812, 0.6875, 0.3047, 0.625, 0.3125, 0.625, 0.3125, 0.625, 0.3047, 0.625, 0.25, 0.6875, 0.1875, 0.6875, 0.1875, 0.6875, 0.25, 0.6875, 0.3125, 0.6875, 0.3125, 0.6875, 0.3125, 0.6875, 0.3125, 0.6875, 0.2812, 0.6875, 0.25, 0.6875, 0.25, 0.6875, 0.2812, 0.6875, 0.1875, 0.6875, 0.25, 0.6875, 0.25, 0.6875, 0.1875, 0.6875, 0.3047, 0.6875, 0.3125, 0.6875, 0.3125, 0.6875, 0.3047, 0.6875, 0.3125, 0.6875, 0.3125, 0.6875, 0.3125, 0.6875, 0.3125, 0.6875, 0.1875, 0.625, 0.1875, 0.625, 0.1875, 0.625, 0.1875, 0.625, 0.3047, 0.625, 0.3125, 0.625, 0.3125, 0.625, 0.3047, 0.625, 0.1875, 0.625, 0.25, 0.625, 0.25, 0.625, 0.1875, 0.625, 0.1875, 0.625, 0.25, 0.625, 0.25, 0.625, 0.1875, 0.625, 0.3047, 0.625, 0.3125, 0.625, 0.3125, 0.625, 0.3047, 0.625, 0.1875, 0.625, 0.1875, 0.625, 0.1875, 0.625, 0.1875, 0.625, 0.3125, 0.6875, 0.3125, 0.6875, 0.3125, 0.6875, 0.3125, 0.6875, 0.2812, 0.6875, 0.25, 0.6875, 0.25, 0.6875, 0.2812, 0.6875, 0.25, 0.6875, 0.1875, 0.6875, 0.1875, 0.6875, 0.25, 0.6875, 0.25, 0.6875, 0.1875, 0.6875, 0.1875, 0.6875, 0.25, 0.6875, 0.2812, 0.6875, 0.25, 0.6875, 0.25, 0.6875, 0.2812, 0.6875, 0.3125, 0.6875, 0.3125, 0.6875, 0.3125, 0.6875, 0.3125, 0.6875, 0.1875, 0.625, 0.1875, 0.625, 0.1875, 0.625, 0.1875, 0.625, 0.3047, 0.625, 0.3125, 0.625, 0.3125, 0.625, 0.3047, 0.625, 0.1875, 0.625, 0.25, 0.625, 0.25, 0.625, 0.1875, 0.625, 0.1875, 0.6875, 0.1875, 0.6875, 0.1875, 0.6875, 0.1875, 0.6875, 0.1875, 0.6875, 0.1875, 0.6719, 0.1875, 0.6719, 0.1875, 0.6875, 0.1875, 0.6719, 0.1875, 0.6562, 0.1875, 0.6562, 0.1875, 0.6719, 0.3125, 0.6406, 0.3125, 0.6562, 0.3125, 0.6562, 0.3125, 0.6406, 0.3125, 0.6562, 0.3125, 0.6719, 0.3125, 0.6719, 0.3125, 0.6562, 0.3125, 0.6719, 0.3125, 0.6875, 0.3125, 0.6875, 0.3125, 0.6719, 0.3125, 0.6406, 0.3125, 0.6562, 0.3125, 0.6562, 0.3125, 0.6406, 0.3125, 0.6562, 0.3125, 0.6719, 0.3125, 0.6719, 0.3125, 0.6562, 0.3125, 0.6719, 0.3125, 0.6875, 0.3125, 0.6875, 0.3125, 0.6719, 0.1875, 0.6875, 0.1875, 0.6875, 0.1875, 0.6875, 0.1875, 0.6875, 0.1875, 0.6875, 0.1875, 0.6719, 0.1875, 0.6719, 0.1875, 0.6875, 0.1875, 0.6719, 0.1875, 0.6562, 0.1875, 0.6562, 0.1875, 0.6719, 0.1875, 0.6875, 0.1875, 0.6875, 0.1875, 0.6875, 0.1875, 0.6875, 0.1875, 0.6875, 0.1875, 0.6719, 0.1875, 0.6719, 0.1875, 0.6875, 0.1875, 0.6719, 0.1875, 0.6562, 0.1875, 0.6563, 0.1875, 0.6719, 0.3125, 0.6406, 0.3125, 0.6562, 0.3125, 0.6562, 0.3125, 0.6406, 0.3125, 0.6562, 0.3125, 0.6719, 0.3125, 0.6719, 0.3125, 0.6562, 0.3125, 0.6719, 0.3125, 0.6875, 0.3125, 0.6875, 0.3125, 0.6719, 0.7031, 0.624, 0.7186, 0.6229, 0.7185, 0.6205, 0.7032, 0.6228, 0.3047, 0.6562, 0.3125, 0.6562, 0.3125, 0.6719, 0.3047, 0.6719, 0.3047, 0.6719, 0.3125, 0.6719, 0.3125, 0.6875, 0.3047, 0.6875, 0.1875, 0.641, 0.25, 0.6406, 0.25, 0.6562, 0.1875, 0.6563, 0.1875, 0.6563, 0.25, 0.6562, 0.25, 0.6719, 0.1875, 0.6719, 0.1875, 0.6719, 0.25, 0.6719, 0.25, 0.6875, 0.1875, 0.6875, 0.3125, 0.6406, 0.3125, 0.6562, 0.3125, 0.6562, 0.3125, 0.6406, 0.3125, 0.6562, 0.3125, 0.6719, 0.3125, 0.6719, 0.3125, 0.6562, 0.3125, 0.6719, 0.3125, 0.6875, 0.3125, 0.6875, 0.3125, 0.6719, 0.8125, 0.6406, 0.875, 0.6406, 0.875, 0.6562, 0.8125, 0.6562, 0.8125, 0.6562, 0.875, 0.6562, 0.875, 0.6719, 0.8125, 0.6719, 0.8125, 0.6719, 0.875, 0.6719, 0.875, 0.6875, 0.8125, 0.6875, 0.75, 0.6406, 0.8125, 0.6406, 0.8125, 0.6562, 0.75, 0.6562, 0.75, 0.6562, 0.8125, 0.6562, 0.8125, 0.6719, 0.75, 0.6719, 0.75, 0.6719, 0.8125, 0.6719, 0.8125, 0.6875, 0.75, 0.6875, 0.7188, 0.6406, 0.75, 0.6406, 0.75, 0.6562, 0.7188, 0.6562, 0.7188, 0.6562, 0.75, 0.6562, 0.75, 0.6719, 0.7188, 0.6719, 0.7188, 0.6719, 0.75, 0.6719, 0.75, 0.6875, 0.7187, 0.6875, 0.625, 0.6406, 0.6875, 0.6406, 0.6875, 0.6562, 0.625, 0.6562, 0.625, 0.6562, 0.6875, 0.6562, 0.6875, 0.6719, 0.625, 0.6719, 0.625, 0.6719, 0.6875, 0.6719, 0.6875, 0.6875, 0.625, 0.6875, 0.5625, 0.0625, 0.625, 0.0625, 0.625, 0.0625, 0.5625, 0.0625, 0.5625, 0.0625, 0.625, 0.0625, 0.625, 0.07812, 0.5625, 0.07812, 0.5625, 0.07812, 0.625, 0.07812, 0.625, 0.09375, 0.5625, 0.09375, 0.5, 0.0625, 0.5625, 0.0625, 0.5625, 0.0625, 0.5, 0.0625, 0.5, 0.0625, 0.5625, 0.0625, 0.5625, 0.07812, 0.5, 0.07812, 0.5, 0.07812, 0.5625, 0.07812, 0.5625, 0.09375, 0.5, 0.09375, 0.4375, 0.0625, 0.5, 0.0625, 0.5, 0.0625, 0.4375, 0.0625, 0.4375, 0.0625, 0.5, 0.0625, 0.5, 0.07812, 0.4375, 0.07812, 0.4375, 0.07812, 0.5, 0.07812, 0.5, 0.09375, 0.4375, 0.09375, 0.375, 0.0625, 0.4375, 0.0625, 0.4375, 0.0625, 0.375, 0.0625, 0.375, 0.0625, 0.4375, 0.0625, 0.4375, 0.07812, 0.375, 0.07812, 0.375, 0.07812, 0.4375, 0.07812, 0.4375, 0.09375, 0.375, 0.09375, 0.3125, 0.6406, 0.375, 0.6406, 0.375, 0.6562, 0.3125, 0.6562, 0.3125, 0.6562, 0.375, 0.6562, 0.375, 0.6719, 0.3125, 0.6719, 0.3125, 0.6719, 0.375, 0.6719, 0.375, 0.6875, 0.3125, 0.6875, 0.1875, 0.6875, 0.1875, 0.6875, 0.1875, 0.6875, 0.1875, 0.6875, 0.1875, 0.6875, 0.1875, 0.6719, 0.1875, 0.6719, 0.1875, 0.6875, 0.1875, 0.6719, 0.1875, 0.6562, 0.1875, 0.6562, 0.1875, 0.6719, 0.125, 0.6406, 0.1875, 0.6406, 0.1875, 0.6562, 0.125, 0.6562, 0.125, 0.6562, 0.1875, 0.6562, 0.1875, 0.6719, 0.125, 0.6719, 0.125, 0.6719, 0.1875, 0.6719, 0.1875, 0.6875, 0.125, 0.6875, 0.5624, 0.6358, 0.625, 0.6406, 0.625, 0.6562, 0.5625, 0.6562, 0.5625, 0.6562, 0.625, 0.6562, 0.625, 0.6719, 0.5625, 0.6719, 0.5625, 0.6719, 0.625, 0.6719, 0.625, 0.6875, 0.5625, 0.6875, 0.5, 0.6406, 0.5624, 0.6358, 0.5625, 0.6562, 0.5, 0.6562, 0.5, 0.6562, 0.5625, 0.6562, 0.5625, 0.6719, 0.5, 0.6719, 0.5, 0.6719, 0.5625, 0.6719, 0.5625, 0.6875, 0.5, 0.6875, 0.4375, 0.6406, 0.5, 0.6406, 0.5, 0.6562, 0.4375, 0.6562, 0.4375, 0.6562, 0.5, 0.6562, 0.5, 0.6719, 0.4375, 0.6719, 0.4375, 0.6719, 0.5, 0.6719, 0.5, 0.6875, 0.4375, 0.6875, 0.375, 0.6406, 0.4375, 0.6406, 0.4375, 0.6562, 0.375, 0.6562, 0.375, 0.6562, 0.4375, 0.6562, 0.4375, 0.6719, 0.375, 0.6719, 0.375, 0.6719, 0.4375, 0.6719, 0.4375, 0.6875, 0.375, 0.6875, 0.375, 0.6328, 0.4375, 0.6328, 0.4375, 0.6406, 0.375, 0.6406, 0.4375, 0.6328, 0.5, 0.6328, 0.5, 0.6406, 0.4375, 0.6406, 0.5, 0.6328, 0.5625, 0.6335, 0.5625, 0.6406, 0.5, 0.6406, 0.5625, 0.6335, 0.6255, 0.641, 0.625, 0.6406, 0.5625, 0.6406, 0.125, 0.6328, 0.1875, 0.6333, 0.1875, 0.6406, 0.125, 0.6406, 0.3125, 0.6328, 0.375, 0.6328, 0.375, 0.6406, 0.3125, 0.6406, 0.6255, 0.641, 0.6876, 0.6328, 0.6875, 0.6406, 0.625, 0.6406, 0.7186, 0.6306, 0.7496, 0.6284, 0.75, 0.6406, 0.7188, 0.6406, 0.7496, 0.6284, 0.8123, 0.6335, 0.8125, 0.6406, 0.75, 0.6406, 0.8123, 0.6335, 0.875, 0.6328, 0.875, 0.6406, 0.8125, 0.6406, 0.3125, 0.6328, 0.3125, 0.6406, 0.3125, 0.6406, 0.3125, 0.6328, 0.25, 0.6406, 0.1875, 0.6406, 0.1875, 0.6406, 0.25, 0.6406, 0.3047, 0.6328, 0.3125, 0.6328, 0.3125, 0.6406, 0.3047, 0.6406, 0.3125, 0.6328, 0.3125, 0.6406, 0.3125, 0.6406, 0.3125, 0.6328, 0.3125, 0.6328, 0.3125, 0.6406, 0.3125, 0.6406, 0.3125, 0.6328, 0.3125, 0.6328, 0.3125, 0.6406, 0.3125, 0.6406, 0.3125, 0.6328, 0.1875, 0.6406, 0.1875, 0.6406, 0.1875, 0.6406, 0.1875, 0.6406, 0.1875, 0.6406, 0.1875, 0.6406, 0.1875, 0.6406, 0.1875, 0.6406, 0.1875, 0.6406, 0.1875, 0.6406, 0.1875, 0.6406, 0.1875, 0.641, 0.5625, 0.1064, 0.625, 0.1094, 0.625, 0.1094, 0.5625, 0.1094, 0.5, 0.1094, 0.5625, 0.1064, 0.5625, 0.1094, 0.5, 0.1094, 0.4375, 0.1094, 0.5, 0.1094, 0.5, 0.1094, 0.4375, 0.1094, 0.375, 0.1094, 0.4375, 0.1094, 0.4375, 0.1094, 0.375, 0.1094, 0.1875, 0.6406, 0.1875, 0.6406, 0.1875, 0.6406, 0.1875, 0.6406, 0.3125, 0.625, 0.3125, 0.625, 0.3125, 0.625, 0.3125, 0.625, 0.3125, 0.625, 0.3125, 0.625, 0.3125, 0.625, 0.3125, 0.625, 0.3125, 0.625, 0.3125, 0.625, 0.3125, 0.625, 0.3125, 0.625, 0.3047, 0.625, 0.3125, 0.625, 0.3125, 0.625, 0.3047, 0.625, 0.1875, 0.625, 0.25, 0.625, 0.25, 0.625, 0.1875, 0.625, 0.3125, 0.625, 0.3125, 0.625, 0.3125, 0.625, 0.3125, 0.625, 0.8124, 0.6255, 0.875, 0.625, 0.875, 0.625, 0.8123, 0.6267, 0.7497, 0.6211, 0.8124, 0.6255, 0.8123, 0.6267, 0.7493, 0.6159, 0.7186, 0.6229, 0.7497, 0.6211, 0.7493, 0.6159, 0.7185, 0.6205, 0.6255, 0.6329, 0.6877, 0.625, 0.6878, 0.625, 0.626, 0.6413, 0.3125, 0.625, 0.375, 0.625, 0.375, 0.625, 0.3125, 0.625, 0.125, 0.625, 0.1875, 0.6254, 0.1875, 0.6259, 0.125, 0.625, 0.5625, 0.6253, 0.6255, 0.6329, 0.626, 0.6413, 0.5624, 0.626, 0.5, 0.625, 0.5625, 0.6253, 0.5624, 0.626, 0.5, 0.625, 0.4375, 0.625, 0.5, 0.625, 0.5, 0.625, 0.4375, 0.625, 0.375, 0.625, 0.4375, 0.625, 0.4375, 0.625, 0.375, 0.625, 0.1875, 0.625, 0.1875, 0.625, 0.1875, 0.625, 0.1875, 0.625, 0.1875, 0.625, 0.1875, 0.625, 0.1875, 0.625, 0.1875, 0.625, 0.1875, 0.625, 0.1875, 0.625, 0.1875, 0.625, 0.1875, 0.625, 0.5625, 0.1293, 0.625, 0.125, 0.625, 0.125, 0.5625, 0.1293, 0.5, 0.1124, 0.5625, 0.1293, 0.5625, 0.1293, 0.5, 0.1127, 0.4375, 0.125, 0.5, 0.1124, 0.5, 0.1127, 0.4375, 0.125, 0.3749, 0.1236, 0.4375, 0.125, 0.4375, 0.125, 0.3749, 0.1236, 0.1875, 0.6259, 0.1875, 0.6259, 0.1875, 0.625, 0.1875, 0.625, 0.25, 0.625, 0.2812, 0.625, 0.2812, 0.625, 0.25, 0.625, 0.25, 0.6328, 0.2812, 0.6328, 0.2812, 0.6406, 0.25, 0.6406, 0.7031, 0.6317, 0.7186, 0.6306, 0.7188, 0.6406, 0.7031, 0.6406, 0.7031, 0.6719, 0.7188, 0.6719, 0.7187, 0.6875, 0.7031, 0.6875, 0.7031, 0.6562, 0.7188, 0.6562, 0.7188, 0.6719, 0.7031, 0.6719, 0.7031, 0.6406, 0.7188, 0.6406, 0.7188, 0.6562, 0.7031, 0.6562, 0.25, 0.6719, 0.2812, 0.6719, 0.2812, 0.6875, 0.25, 0.6875, 0.25, 0.6562, 0.2812, 0.6562, 0.2812, 0.6719, 0.25, 0.6719, 0.25, 0.625, 0.2813, 0.625, 0.2812, 0.625, 0.25, 0.625, 0.2969, 0.6875, 0.2812, 0.6875, 0.2812, 0.6875, 0.2969, 0.6875, 0.2969, 0.6875, 0.2812, 0.6875, 0.2812, 0.6875, 0.2969, 0.6875, 0.25, 0.625, 0.2812, 0.625, 0.2812, 0.625, 0.25, 0.625, 0.25, 0.625, 0.2812, 0.625, 0.2812, 0.625, 0.25, 0.625, 0.25, 0.6875, 0.2812, 0.6875, 0.2812, 0.6875, 0.25, 0.6875, 0.2969, 0.6875, 0.2812, 0.6875, 0.2812, 0.6875, 0.2969, 0.6875, 0.25, 0.625, 0.2812, 0.625, 0.2813, 0.625, 0.25, 0.625, 0.2969, 0.6875, 0.2812, 0.6875, 0.2812, 0.6875, 0.2969, 0.6875, 0.7031, 0.6875, 0.7187, 0.6875, 0.7188, 0.6875, 0.7031, 0.6875, 0.7031, 0.5625, 0.7187, 0.5625, 0.7188, 0.625, 0.7031, 0.625, 0.7031, 0.5, 0.7188, 0.5, 0.7187, 0.5625, 0.7031, 0.5625, 0.7031, 0.6875, 0.7188, 0.6875, 0.7188, 0.75, 0.7031, 0.75, 0.5625, 0.8281, 0.625, 0.8281, 0.625, 0.8438, 0.5625, 0.8438, 0.5, 0.8281, 0.5625, 0.8281, 0.5625, 0.8438, 0.5, 0.8438, 0.4375, 0.8281, 0.5, 0.8281, 0.5, 0.8438, 0.4375, 0.8437, 0.375, 0.8281, 0.4375, 0.8281, 0.4375, 0.8437, 0.375, 0.8438, 0.25, 0.5625, 0.2812, 0.5625, 0.2812, 0.625, 0.25, 0.625, 0.25, 0.5, 0.2812, 0.5, 0.2812, 0.5625, 0.25, 0.5625, 0.25, 0.6875, 0.2812, 0.6875, 0.2812, 0.75, 0.25, 0.75, 0.5625, 0.375, 0.625, 0.375, 0.625, 0.4062, 0.5625, 0.4062, 0.5, 0.375, 0.5625, 0.375, 0.5625, 0.4062, 0.5, 0.4063, 0.4375, 0.375, 0.5, 0.375, 0.5, 0.4063, 0.4375, 0.4062, 0.375, 0.375, 0.4375, 0.375, 0.4375, 0.4062, 0.375, 0.4063, 0.375, 0.8203, 0.4375, 0.8203, 0.4375, 0.8281, 0.375, 0.8281, 0.4375, 0.8203, 0.5, 0.8203, 0.5, 0.8281, 0.4375, 0.8281, 0.5, 0.8203, 0.5625, 0.8203, 0.5625, 0.8281, 0.5, 0.8281, 0.5625, 0.8203, 0.625, 0.8203, 0.625, 0.8281, 0.5625, 0.8281, 0.6953, 0.6875, 0.7031, 0.6875, 0.7031, 0.75, 0.6953, 0.75, 0.6953, 0.5, 0.7031, 0.5, 0.7031, 0.5625, 0.6953, 0.5625, 0.6953, 0.5625, 0.7031, 0.5625, 0.7031, 0.625, 0.6953, 0.625, 0.6953, 0.6875, 0.7031, 0.6875, 0.7031, 0.6875, 0.6953, 0.6875, 0.3047, 0.6875, 0.2969, 0.6875, 0.2969, 0.6875, 0.3047, 0.6875, 0.3047, 0.6875, 0.2969, 0.6875, 0.2969, 0.6875, 0.3047, 0.6875, 0.3047, 0.6875, 0.2969, 0.6875, 0.2969, 0.6875, 0.3047, 0.6875, 0.3047, 0.6875, 0.2969, 0.6875, 0.2969, 0.6875, 0.3047, 0.6875, 0.6953, 0.644, 0.7031, 0.6406, 0.7031, 0.6562, 0.6953, 0.6562, 0.6953, 0.6562, 0.7031, 0.6562, 0.7031, 0.6719, 0.6953, 0.6719, 0.6953, 0.6719, 0.7031, 0.6719, 0.7031, 0.6875, 0.6953, 0.6875, 0.6954, 0.6323, 0.7031, 0.6317, 0.7031, 0.6406, 0.6953, 0.6406, 0.2812, 0.625, 0.2969, 0.625, 0.2969, 0.625, 0.2812, 0.625, 0.2812, 0.6328, 0.2969, 0.6328, 0.2969, 0.6406, 0.2812, 0.6406, 0.2812, 0.6719, 0.2969, 0.6719, 0.2969, 0.6875, 0.2812, 0.6875, 0.3047, 0.6562, 0.3047, 0.6719, 0.3047, 0.6719, 0.3047, 0.6562, 0.6954, 0.6244, 0.7031, 0.624, 0.7032, 0.6228, 0.6955, 0.6239, 0.2813, 0.625, 0.2969, 0.625, 0.2969, 0.625, 0.2812, 0.625, 0.2812, 0.625, 0.2969, 0.625, 0.2969, 0.625, 0.2812, 0.625, 0.2812, 0.625, 0.2969, 0.625, 0.2969, 0.625, 0.2812, 0.625, 0.2812, 0.6875, 0.2969, 0.6875, 0.2969, 0.6875, 0.2812, 0.6875, 0.2812, 0.625, 0.2969, 0.625, 0.2969, 0.625, 0.2813, 0.625, 0.2812, 0.5625, 0.2969, 0.5625, 0.2969, 0.625, 0.2812, 0.625, 0.2812, 0.5, 0.2969, 0.5, 0.2969, 0.5625, 0.2812, 0.5625, 0.2812, 0.6875, 0.2969, 0.6875, 0.2969, 0.75, 0.2812, 0.75, 0.5625, 0.4062, 0.625, 0.4062, 0.625, 0.4219, 0.5625, 0.4219, 0.5, 0.4063, 0.5625, 0.4062, 0.5625, 0.4219, 0.5, 0.4219, 0.4375, 0.4062, 0.5, 0.4063, 0.5, 0.4219, 0.4375, 0.4219, 0.375, 0.4063, 0.4375, 0.4062, 0.4375, 0.4219, 0.375, 0.4219, 0.6877, 0.625, 0.6954, 0.6244, 0.6955, 0.6239, 0.6878, 0.625, 0.6876, 0.6328, 0.6954, 0.6323, 0.6953, 0.6406, 0.6875, 0.6406, 0.6875, 0.6719, 0.6953, 0.6719, 0.6953, 0.6875, 0.6875, 0.6875, 0.6875, 0.6562, 0.6953, 0.6562, 0.6953, 0.6719, 0.6875, 0.6719, 0.6875, 0.6406, 0.6953, 0.644, 0.6953, 0.6562, 0.6875, 0.6562, 0.3125, 0.6875, 0.3047, 0.6875, 0.3047, 0.6875, 0.3125, 0.6875, 0.3125, 0.6875, 0.3047, 0.6875, 0.3047, 0.6875, 0.3125, 0.6875, 0.3125, 0.6875, 0.3047, 0.6875, 0.3047, 0.6875, 0.3125, 0.6875, 0.3125, 0.6875, 0.3047, 0.6875, 0.3047, 0.6875, 0.3125, 0.6875, 0.6875, 0.6875, 0.6953, 0.6875, 0.6953, 0.6875, 0.6875, 0.6875, 0.6875, 0.5625, 0.6953, 0.5625, 0.6953, 0.625, 0.6875, 0.625, 0.6875, 0.5, 0.6953, 0.5, 0.6953, 0.5625, 0.6875, 0.5625, 0.6875, 0.6875, 0.6953, 0.6875, 0.6953, 0.75, 0.6875, 0.75, 0.5625, 0.8125, 0.625, 0.8125, 0.625, 0.8203, 0.5625, 0.8203, 0.5, 0.8125, 0.5625, 0.8125, 0.5625, 0.8203, 0.5, 0.8203, 0.4375, 0.8125, 0.5, 0.8125, 0.5, 0.8203, 0.4375, 0.8203, 0.375, 0.8125, 0.4375, 0.8125, 0.4375, 0.8203, 0.375, 0.8203, 0.2969, 0.625, 0.3047, 0.625, 0.3047, 0.625, 0.2969, 0.625, 0.2969, 0.6328, 0.3047, 0.6328, 0.3047, 0.6406, 0.2969, 0.6406, 0.2969, 0.6719, 0.3047, 0.6719, 0.3047, 0.6875, 0.2969, 0.6875, 0.2969, 0.6719, 0.2812, 0.6719, 0.2812, 0.6719, 0.2969, 0.6719, 0.2969, 0.625, 0.3047, 0.625, 0.3047, 0.625, 0.2969, 0.625, 0.2969, 0.625, 0.3047, 0.625, 0.3047, 0.625, 0.2969, 0.625, 0.2969, 0.625, 0.3047, 0.625, 0.3047, 0.625, 0.2969, 0.625, 0.2969, 0.6875, 0.3047, 0.6875, 0.3047, 0.6875, 0.2969, 0.6875, 0.2969, 0.625, 0.3047, 0.625, 0.3047, 0.625, 0.2969, 0.625, 0.2969, 0.5625, 0.3047, 0.5625, 0.3047, 0.625, 0.2969, 0.625, 0.2969, 0.5, 0.3047, 0.5, 0.3047, 0.5625, 0.2969, 0.5625, 0.2969, 0.6875, 0.3047, 0.6875, 0.3047, 0.75, 0.2969, 0.75, 0.5625, 0.4219, 0.625, 0.4219, 0.625, 0.4297, 0.5625, 0.4297, 0.5, 0.4219, 0.5625, 0.4219, 0.5625, 0.4297, 0.5, 0.4297, 0.4375, 0.4219, 0.5, 0.4219, 0.5, 0.4297, 0.4375, 0.4297, 0.375, 0.4219, 0.4375, 0.4219, 0.4375, 0.4297, 0.375, 0.4297, 0.2969, 0.625, 0.3047, 0.625, 0.3047, 0.625, 0.2969, 0.625, 0.6878, 0.625, 0.6955, 0.6239, 0.6955, 0.6239, 0.6878, 0.625, 0.2812, 0.625, 0.2969, 0.625, 0.2969, 0.625, 0.2812, 0.625, 0.6955, 0.6239, 0.7032, 0.6228, 0.7032, 0.6228, 0.6955, 0.6239, 0.7032, 0.6228, 0.7185, 0.6205, 0.7185, 0.6205, 0.7032, 0.6228, 0.25, 0.625, 0.2812, 0.625, 0.2812, 0.625, 0.25, 0.625, 0.1875, 0.6333, 0.1875, 0.6259, 0.1875, 0.625, 0.1875, 0.6328, 0.3749, 0.1165, 0.4375, 0.1172, 0.4375, 0.125, 0.3749, 0.1236, 0.4375, 0.1172, 0.5, 0.1109, 0.5, 0.1124, 0.4375, 0.125, 0.5, 0.1109, 0.5625, 0.1193, 0.5625, 0.1293, 0.5, 0.1124, 0.5625, 0.1193, 0.625, 0.1172, 0.625, 0.125, 0.5625, 0.1293, 0.1875, 0.6328, 0.1875, 0.625, 0.1875, 0.625, 0.1875, 0.6328, 0.1875, 0.6328, 0.1875, 0.625, 0.1875, 0.625, 0.1875, 0.6328, 0.1875, 0.6328, 0.1875, 0.625, 0.1875, 0.625, 0.1875, 0.6328, 0.3125, 0.625, 0.3125, 0.625, 0.3125, 0.625, 0.3125, 0.625, 0.3125, 0.625, 0.3125, 0.625, 0.3125, 0.625, 0.3125, 0.625, 0.3125, 0.625, 0.3125, 0.625, 0.3125, 0.625, 0.3125, 0.625, 0.3047, 0.625, 0.3125, 0.625, 0.3125, 0.625, 0.3047, 0.625, 0.1875, 0.625, 0.25, 0.625, 0.25, 0.625, 0.1875, 0.625, 0.3125, 0.625, 0.3125, 0.625, 0.3125, 0.625, 0.3125, 0.625, 0.8123, 0.6267, 0.875, 0.625, 0.875, 0.625, 0.812, 0.6263, 0.7493, 0.6159, 0.8123, 0.6267, 0.812, 0.6263, 0.7492, 0.6162, 0.7185, 0.6205, 0.7493, 0.6159, 0.7492, 0.6162, 0.7185, 0.6205, 0.626, 0.6413, 0.6878, 0.625, 0.6878, 0.625, 0.626, 0.6413, 0.3125, 0.625, 0.375, 0.625, 0.375, 0.625, 0.3125, 0.625, 0.125, 0.625, 0.1875, 0.6259, 0.1875, 0.6259, 0.125, 0.625, 0.5624, 0.626, 0.626, 0.6413, 0.626, 0.6413, 0.5624, 0.6263, 0.5, 0.625, 0.5624, 0.626, 0.5624, 0.6263, 0.5, 0.625, 0.4375, 0.625, 0.5, 0.625, 0.5, 0.625, 0.4375, 0.625, 0.375, 0.625, 0.4375, 0.625, 0.4375, 0.625, 0.375, 0.625, 0.6875, 0.6406, 0.6953, 0.6406, 0.6953, 0.644, 0.6875, 0.6406, 0.6953, 0.6406, 0.7031, 0.6406, 0.7031, 0.6406, 0.6953, 0.644, 0.7031, 0.6406, 0.7188, 0.6406, 0.7188, 0.6406, 0.7031, 0.6406, 0.1875, 0.6562, 0.1875, 0.6406, 0.1875, 0.6406, 0.1875, 0.6562, 0.375, 0.09375, 0.4375, 0.09375, 0.4375, 0.1094, 0.375, 0.1094, 0.4375, 0.09375, 0.5, 0.09375, 0.5, 0.1094, 0.4375, 0.1094, 0.5, 0.09375, 0.5625, 0.09375, 0.5625, 0.1064, 0.5, 0.1094, 0.5625, 0.09375, 0.625, 0.09375, 0.625, 0.1094, 0.5625, 0.1064, 0.1875, 0.6562, 0.1875, 0.6406, 0.1875, 0.641, 0.1875, 0.6563, 0.1875, 0.6562, 0.1875, 0.6406, 0.1875, 0.6406, 0.1875, 0.6562, 0.1875, 0.6562, 0.1875, 0.6406, 0.1875, 0.6406, 0.1875, 0.6562, 0.375, 0.6406, 0.4375, 0.6406, 0.4375, 0.6406, 0.375, 0.6406, 0.4375, 0.6406, 0.5, 0.6406, 0.5, 0.6406, 0.4375, 0.6406, 0.5, 0.6406, 0.5625, 0.6406, 0.5624, 0.6358, 0.5, 0.6406, 0.5625, 0.6406, 0.625, 0.6406, 0.625, 0.6406, 0.5624, 0.6358, 0.125, 0.6406, 0.1875, 0.6406, 0.1875, 0.6406, 0.125, 0.6406, 0.3125, 0.6406, 0.375, 0.6406, 0.375, 0.6406, 0.3125, 0.6406, 0.625, 0.6406, 0.6875, 0.6406, 0.6875, 0.6406, 0.625, 0.6406, 0.7188, 0.6406, 0.75, 0.6406, 0.75, 0.6406, 0.7188, 0.6406, 0.75, 0.6406, 0.8125, 0.6406, 0.8125, 0.6406, 0.75, 0.6406, 0.8125, 0.6406, 0.875, 0.6406, 0.875, 0.6406, 0.8125, 0.6406, 0.3125, 0.6406, 0.3125, 0.6406, 0.3125, 0.6406, 0.3125, 0.6406, 0.1875, 0.6406, 0.25, 0.6406, 0.25, 0.6406, 0.1875, 0.641, 0.3125, 0.6406, 0.3125, 0.6406, 0.3125, 0.6406, 0.3125, 0.6406, 0.3125, 0.6406, 0.3125, 0.6406, 0.3125, 0.6406, 0.3125, 0.6406, 0.3125, 0.6406, 0.3125, 0.6406, 0.3125, 0.6406, 0.3125, 0.6406, 0.2969, 0.625, 0.3047, 0.625, 0.3047, 0.625, 0.2969, 0.625, 0.6877, 0.625, 0.6954, 0.6247, 0.6954, 0.6244, 0.6877, 0.625, 0.6954, 0.6247, 0.7031, 0.6245, 0.7031, 0.624, 0.6954, 0.6244, 0.2812, 0.625, 0.2969, 0.625, 0.2969, 0.625, 0.2812, 0.625, 0.25, 0.625, 0.2812, 0.625, 0.2812, 0.625, 0.25, 0.625, 0.375, 0.625, 0.4375, 0.625, 0.4375, 0.625, 0.375, 0.625, 0.4375, 0.625, 0.5, 0.625, 0.5, 0.625, 0.4375, 0.625, 0.5, 0.625, 0.5625, 0.6251, 0.5625, 0.6253, 0.5, 0.625, 0.5625, 0.6251, 0.6252, 0.6288, 0.6255, 0.6329, 0.5625, 0.6253, 0.125, 0.625, 0.1875, 0.6252, 0.1875, 0.6254, 0.125, 0.625, 0.3125, 0.625, 0.375, 0.625, 0.375, 0.625, 0.3125, 0.625, 0.6252, 0.6288, 0.6877, 0.625, 0.6877, 0.625, 0.6255, 0.6329, 0.7187, 0.624, 0.7499, 0.6234, 0.7497, 0.6211, 0.7186, 0.6229, 0.7499, 0.6234, 0.8125, 0.6251, 0.8124, 0.6255, 0.7497, 0.6211, 0.8125, 0.6251, 0.875, 0.625, 0.875, 0.625, 0.8124, 0.6255, 0.3125, 0.625, 0.3125, 0.625, 0.3125, 0.625, 0.3125, 0.625, 0.1875, 0.625, 0.25, 0.625, 0.25, 0.625, 0.1875, 0.625, 0.3047, 0.625, 0.3125, 0.625, 0.3125, 0.625, 0.3047, 0.625, 0.3125, 0.625, 0.3125, 0.625, 0.3125, 0.625, 0.3125, 0.625, 0.3125, 0.625, 0.3125, 0.625, 0.3125, 0.625, 0.3125, 0.625, 0.3125, 0.625, 0.3125, 0.625, 0.3125, 0.625, 0.3125, 0.625, 0.7031, 0.6245, 0.7187, 0.624, 0.7186, 0.6229, 0.7031, 0.624, 0.1875, 0.625, 0.1875, 0.625, 0.1875, 0.625, 0.1875, 0.625, 0.1875, 0.625, 0.1875, 0.625, 0.1875, 0.625, 0.1875, 0.625, 0.1875, 0.625, 0.1875, 0.625, 0.1875, 0.625, 0.1875, 0.625, 0.5625, 0.1293, 0.625, 0.125, 0.625, 0.125, 0.5625, 0.128, 0.5, 0.1127, 0.5625, 0.1293, 0.5625, 0.128, 0.5, 0.1165, 0.4375, 0.125, 0.5, 0.1127, 0.5, 0.1165, 0.4375, 0.125, 0.3749, 0.1236, 0.4375, 0.125, 0.4375, 0.125, 0.375, 0.1246, 0.1875, 0.6259, 0.1875, 0.6254, 0.1875, 0.625, 0.1875, 0.625, 0.1875, 0.6406, 0.1875, 0.6328, 0.1875, 0.6328, 0.1875, 0.6406, 0.1875, 0.6406, 0.1875, 0.6328, 0.1875, 0.6328, 0.1875, 0.6406, 0.1875, 0.6406, 0.1875, 0.6328, 0.1875, 0.6328, 0.1875, 0.6406, 0.5625, 0.1094, 0.625, 0.1094, 0.625, 0.1172, 0.5625, 0.1193, 0.5, 0.1094, 0.5625, 0.1094, 0.5625, 0.1193, 0.5, 0.1109, 0.4375, 0.1094, 0.5, 0.1094, 0.5, 0.1109, 0.4375, 0.1172, 0.375, 0.1094, 0.4375, 0.1094, 0.4375, 0.1172, 0.3749, 0.1165, 0.1875, 0.6406, 0.1875, 0.6333, 0.1875, 0.6328, 0.1875, 0.6406, 0.2969, 0.625, 0.3047, 0.625, 0.3047, 0.6328, 0.2969, 0.6328, 0.6878, 0.625, 0.6955, 0.6239, 0.6954, 0.6323, 0.6876, 0.6328, 0.2812, 0.625, 0.2969, 0.625, 0.2969, 0.6328, 0.2812, 0.6328, 0.6955, 0.6239, 0.7032, 0.6228, 0.7031, 0.6317, 0.6954, 0.6323, 0.7032, 0.6228, 0.7185, 0.6205, 0.7186, 0.6306, 0.7031, 0.6317, 0.25, 0.625, 0.2812, 0.625, 0.2812, 0.6328, 0.25, 0.6328, 0.3125, 0.625, 0.3125, 0.6328, 0.3125, 0.6328, 0.3125, 0.625, 0.3125, 0.625, 0.3125, 0.6328, 0.3125, 0.6328, 0.3125, 0.625, 0.3125, 0.625, 0.3125, 0.6328, 0.3125, 0.6328, 0.3125, 0.625, 0.3047, 0.625, 0.3125, 0.625, 0.3125, 0.6328, 0.3047, 0.6328, 0.1875, 0.625, 0.25, 0.625, 0.25, 0.6328, 0.1875, 0.6328, 0.3125, 0.625, 0.3125, 0.6328, 0.3125, 0.6328, 0.3125, 0.625, 0.812, 0.6263, 0.875, 0.625, 0.875, 0.6328, 0.8123, 0.6335, 0.7492, 0.6162, 0.812, 0.6263, 0.8123, 0.6335, 0.7496, 0.6284, 0.7185, 0.6205, 0.7492, 0.6162, 0.7496, 0.6284, 0.7186, 0.6306, 0.626, 0.6413, 0.6878, 0.625, 0.6876, 0.6328, 0.6255, 0.641, 0.3125, 0.625, 0.375, 0.625, 0.375, 0.6328, 0.3125, 0.6328, 0.125, 0.625, 0.1875, 0.6259, 0.1875, 0.6333, 0.125, 0.6328, 0.5624, 0.6263, 0.626, 0.6413, 0.6255, 0.641, 0.5625, 0.6335, 0.5, 0.625, 0.5624, 0.6263, 0.5625, 0.6335, 0.5, 0.6328, 0.4375, 0.625, 0.5, 0.625, 0.5, 0.6328, 0.4375, 0.6328, 0.375, 0.625, 0.4375, 0.625, 0.4375, 0.6328, 0.375, 0.6328, 0.7031, 0.625, 0.7188, 0.625, 0.7187, 0.624, 0.7031, 0.6245, 0.3125, 0.625, 0.3125, 0.625, 0.3125, 0.625, 0.3125, 0.625, 0.3125, 0.625, 0.3125, 0.625, 0.3125, 0.625, 0.3125, 0.625, 0.3125, 0.625, 0.3125, 0.625, 0.3125, 0.625, 0.3125, 0.625, 0.3047, 0.625, 0.3125, 0.625, 0.3125, 0.625, 0.3047, 0.625, 0.25, 0.625, 0.25, 0.625, 0.25, 0.625, 0.25, 0.625, 0.3125, 0.625, 0.3125, 0.625, 0.3125, 0.625, 0.3125, 0.625, 0.8125, 0.625, 0.875, 0.625, 0.875, 0.625, 0.8125, 0.6251, 0.75, 0.625, 0.8125, 0.625, 0.8125, 0.6251, 0.7499, 0.6234, 0.7188, 0.625, 0.75, 0.625, 0.7499, 0.6234, 0.7187, 0.624, 0.625, 0.625, 0.6875, 0.625, 0.6877, 0.625, 0.6252, 0.6288, 0.3125, 0.625, 0.375, 0.625, 0.375, 0.625, 0.3125, 0.625, 0.125, 0.625, 0.1875, 0.625, 0.1875, 0.6252, 0.125, 0.625, 0.5625, 0.625, 0.625, 0.625, 0.6252, 0.6288, 0.5625, 0.6251, 0.5, 0.625, 0.5625, 0.625, 0.5625, 0.6251, 0.5, 0.625, 0.4375, 0.625, 0.5, 0.625, 0.5, 0.625, 0.4375, 0.625, 0.375, 0.625, 0.4375, 0.625, 0.4375, 0.625, 0.375, 0.625, 0.25, 0.625, 0.25, 0.625, 0.25, 0.625, 0.25, 0.625, 0.2812, 0.625, 0.2969, 0.625, 0.2969, 0.625, 0.2812, 0.625, 0.6953, 0.625, 0.7031, 0.625, 0.7031, 0.6245, 0.6954, 0.6247, 0.6875, 0.625, 0.6953, 0.625, 0.6954, 0.6247, 0.6877, 0.625, 0.2969, 0.625, 0.3047, 0.625, 0.3047, 0.625, 0.2969, 0.625, 0.1875, 0.625, 0.1875, 0.625, 0.1875, 0.625, 0.1875, 0.625, 0.1875, 0.625, 0.1875, 0.625, 0.1875, 0.625, 0.1875, 0.625, 0.1875, 0.625, 0.1875, 0.625, 0.1875, 0.625, 0.1875, 0.625, 0.5625, 0.128, 0.625, 0.125, 0.625, 0.125, 0.5625, 0.1271, 0.5, 0.1165, 0.5625, 0.128, 0.5625, 0.1271, 0.5, 0.1191, 0.4375, 0.125, 0.5, 0.1165, 0.5, 0.1191, 0.4375, 0.125, 0.375, 0.1246, 0.4375, 0.125, 0.4375, 0.125, 0.375, 0.1249, 0.1875, 0.6254, 0.1875, 0.6252, 0.1875, 0.625, 0.1875, 0.625, 0.1875, 0.6328, 0.25, 0.6328, 0.25, 0.6406, 0.1875, 0.6406, 0.25, 0.6328, 0.25, 0.6406, 0.25, 0.6406, 0.25, 0.6328, 0.1875, 0.6328, 0.25, 0.6328, 0.25, 0.6328, 0.1875, 0.6328, 0.1875, 0.6406, 0.1875, 0.6328, 0.1875, 0.6328, 0.1875, 0.6406, 0.2812, 0.625, 0.2969, 0.625, 0.2969, 0.625, 0.2812, 0.625, 0.2812, 0.625, 0.2812, 0.625, 0.2812, 0.625, 0.2812, 0.625, 0.2969, 0.625, 0.2969, 0.625, 0.2969, 0.625, 0.2969, 0.625, 0.2969, 0.625, 0.2812, 0.625, 0.2812, 0.625, 0.2969, 0.625, 0.2812, 0.6562, 0.2969, 0.6562, 0.2969, 0.6719, 0.2812, 0.6719, 0.2969, 0.6562, 0.3047, 0.6562, 0.3047, 0.6719, 0.2969, 0.6719, 0.0, 0.0, 0.0, 0.0, 0.0, 0.0, 0.0, 0.0, 0.0, 0.0, 0.0, 0.0, 0.0, 0.0, 0.0, 0.0, 0.3047, 0.6719, 0.2969, 0.6719, 0.2969, 0.6719, 0.3047, 0.6719, 0.2812, 0.6719, 0.2812, 0.6562, 0.2812, 0.6562, 0.2812, 0.6719, 0.1875, 0.625, 0.25, 0.625, 0.25, 0.625, 0.1875, 0.625, 0.1875, 0.625, 0.25, 0.625, 0.25, 0.625, 0.1875, 0.625, 0.1875, 0.625, 0.1875, 0.625, 0.1875, 0.625, 0.1875, 0.625, 0.25, 0.625, 0.1875, 0.625, 0.1875, 0.625, 0.25, 0.625, 0.25, 0.625, 0.2812, 0.625, 0.2812, 0.625, 0.25, 0.625, 0.2812, 0.625, 0.2812, 0.625, 0.2812, 0.625, 0.2812, 0.625, 0.2812, 0.625, 0.25, 0.625, 0.25, 0.625, 0.2812, 0.625, 0.25, 0.625, 0.2812, 0.625, 0.2812, 0.625, 0.25, 0.625, 0.3125, 0.6406, 0.3125, 0.6562, 0.3125, 0.6562, 0.3125, 0.6406, 0.3125, 0.6562, 0.3125, 0.6562, 0.3125, 0.6562, 0.3125, 0.6562, 0.3125, 0.6562, 0.3125, 0.6406, 0.3125, 0.6406, 0.3125, 0.6562, 0.3125, 0.6406, 0.3125, 0.6406, 0.3125, 0.6406, 0.3125, 0.6406])
me_cube.materials.append(mat_material)
me_cube.use_remesh_preserve_volume = False
me_cube.use_remesh_preserve_attributes = False
me_cube.use_mirror_vertex_groups = False
me_cube.update()

# ---- objects
ob_cube = bpy.data.objects.new('Cube', me_cube)
ob_light = bpy.data.objects.new('Light', light_light)
ob_camera = bpy.data.objects.new('Camera', cam_camera)
ob_empty = bpy.data.objects.new('Empty', None)
ob_empty_001 = bpy.data.objects.new('Empty.001', None)
ob_empty_002 = bpy.data.objects.new('Empty.002', None)

# ---- transforms, parenting, visibility, modifiers, constraints
ob_cube.location = (-1.277, -2.081, 3.999)
ob_cube.scale = (1.218, 1.218, 1.218)
ob_cube.lock_rotations_4d = False
ob_cube.empty_display_type = 'ARROWS'
ob_cube.lineart.crease_threshold = 0.0
ob_light.location = (4.076, 1.005, 5.904)
ob_light.rotation_euler = (0.6503, 0.05522, 1.866)
ob_light.lock_rotations_4d = False
ob_light.empty_display_type = 'ARROWS'
ob_light.color = (0.0, 0.0, 0.0, 0.0)
ob_light.lineart.crease_threshold = 0.0
ob_camera.location = (7.359, -6.926, 4.958)
ob_camera.rotation_euler = (1.109, 0.0, 0.8149)
ob_camera.lock_rotations_4d = False
ob_camera.empty_display_type = 'ARROWS'
ob_camera.color = (0.0, 0.0, 0.0, 0.0)
ob_camera.display_type = 'WIRE'
ob_camera.lineart.crease_threshold = 0.0
ob_empty.location = (-6.039, 2.487, -3.358)
ob_empty.rotation_euler = (1.571, -0.0, -0.0)
ob_empty.empty_display_type = 'IMAGE'
ob_empty.empty_display_size = 8.942
ob_empty.empty_image_offset = (0.2883, 0.2884)
ob_empty.lineart.crease_threshold = 0.0
ob_empty_001.location = (-6.039, 2.487, -3.358)
ob_empty_001.rotation_euler = (1.571, -0.0, -0.0)
ob_empty_001.empty_display_type = 'IMAGE'
ob_empty_001.empty_display_size = 8.942
ob_empty_001.empty_image_offset = (0.2883, 0.2884)
ob_empty_001.lineart.crease_threshold = 0.0
ob_empty_002.location = (-6.039, 2.487, -3.358)
ob_empty_002.rotation_euler = (1.571, -0.0, 1.571)
ob_empty_002.empty_display_type = 'IMAGE'
ob_empty_002.empty_display_size = 8.942
ob_empty_002.empty_image_offset = (-1.29, 0.291)
ob_empty_002.lineart.crease_threshold = 0.0

# ---- collection membership
col_collection.objects.link(ob_cube)
col_collection.objects.link(ob_light)
col_collection.objects.link(ob_camera)
col_collection.objects.link(ob_empty)
col_collection.objects.link(ob_empty_001)
col_collection.objects.link(ob_empty_002)

# ---- scene / render settings (as saved in the file)
scene.camera = ob_camera
scene.frame_start = 1; scene.frame_end = 250; scene.frame_set(65)
scene.render.engine = 'BLENDER_EEVEE_NEXT'
scene.cycles.use_denoising = False
scene.cycles.samples = 128
scene.cycles.sampling_pattern = 'TABULATED_SOBOL'
scene.cycles.use_adaptive_sampling = False
scene.cycles.use_light_tree = False
scene.view_settings.view_transform = 'Filmic'
bpy.context.view_layer.update()

